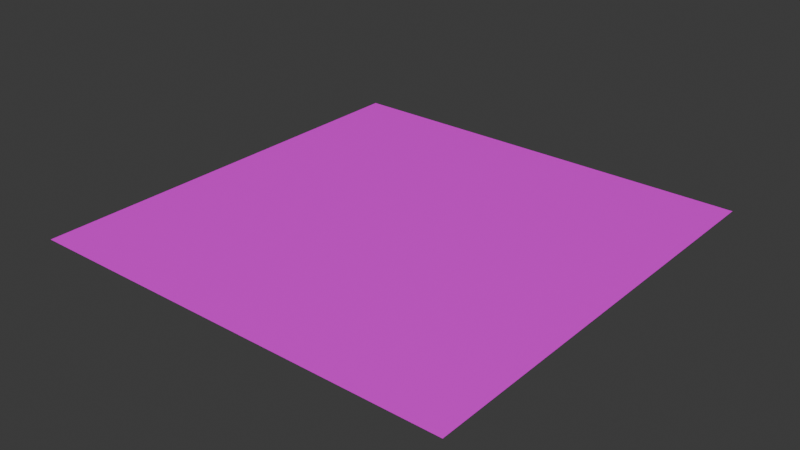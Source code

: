 # Source: WaterLily.blend  (saved by Blender 4.0.36; exported with 4.5.12 LTS)
import bpy
from mathutils import Matrix  # noqa: F401  (used for matrix-valued properties, if any)

bpy.ops.wm.read_factory_settings(use_empty=True)
scene = bpy.context.scene
scene.name = 'Scene'

# ---- collections
col_collection = bpy.data.collections.new('Collection'); scene.collection.children.link(col_collection)

# ---- images (referenced by path relative to the original .blend; pixels are not part of the script)
import os
ASSET_DIR = os.environ.get("B2B_ASSET_DIR", "")  # directory of the original .blend (textures are referenced by path, not embedded)
HERE = os.path.dirname(os.path.abspath(__file__))  # packed textures are extracted next to this script under _unpacked/

def load_image(name, relpath, width, height, colorspace="sRGB"):
    """Load a texture the original file referenced (path relative to the .blend, or extracted next to this script)."""
    p = next((c for c in (os.path.join(HERE, relpath), os.path.join(ASSET_DIR, relpath)) if relpath and os.path.exists(c)), "")
    if p:
        img = bpy.data.images.load(p, check_existing=True)
        img.name = name
    else:  # same state as the original file: an image datablock whose file is absent (Cycles renders it pink)
        img = bpy.data.images.new(name, width, height)
        img.source = "FILE"
        img.filepath = "//" + (relpath or name)
    img.colorspace_settings.name = colorspace
    return img
img_untitled_artwork__9__png = load_image('Untitled_Artwork (9).png', 'Untitled_Artwork (9).png', 1024, 1024, 'sRGB')

# ---- materials (node trees are filled in below, after node groups)
mat_waterlily = bpy.data.materials.new('WaterLily')

# ---- material node trees
mat_waterlily.use_nodes = True; mat_waterlily.node_tree.nodes.clear()
_N = mat_waterlily.node_tree.nodes; _L = mat_waterlily.node_tree.links
n0 = _N.new('ShaderNodeBsdfPrincipled'); n0.name = 'Principled BSDF'; n0.location = (10, 300)
n0.inputs[3].default_value = 1.45
n1 = _N.new('ShaderNodeOutputMaterial'); n1.name = 'Material Output'; n1.location = (300, 300)
n2 = _N.new('ShaderNodeTexImage'); n2.name = 'Image Texture'; n2.location = (-431, 209)
n2.image = img_untitled_artwork__9__png
_L.new(n0.outputs[0], n1.inputs[0])
_L.new(n2.outputs[0], n0.inputs[0])
_L.new(n2.outputs[1], n0.inputs[4])
n1.is_active_output = True

# ---- world
world_world = bpy.data.worlds.new('World'); scene.world = world_world
world_world.use_nodes = True; world_world.node_tree.nodes.clear()
_N = world_world.node_tree.nodes; _L = world_world.node_tree.links
n0 = _N.new('ShaderNodeOutputWorld'); n0.name = 'World Output'; n0.location = (300, 300)
n1 = _N.new('ShaderNodeBackground'); n1.name = 'Background'; n1.location = (10, 300)
n1.inputs[0].default_value = (0.05088, 0.05088, 0.05088, 1.0)
_L.new(n1.outputs[0], n0.inputs[0])
n0.is_active_output = True
world_world.color = (0.05088, 0.05088, 0.05088)
world_world.use_sun_shadow = False
world_world.sun_shadow_jitter_overblur = 0.0

# ---- meshes
me_plane = bpy.data.meshes.new('Plane')
me_plane.from_pydata([(-1.339, -1.339, -1.144), (1.339, -1.339, -1.144), (-1.339, 1.339, -1.144), (1.339, 1.339, -1.144)], [], [(0, 1, 3, 2)])
_uv = me_plane.uv_layers.new(name='UVMap')
_uv.uv.foreach_set('vector', [0.0, 0.0, 1.0, 0.0, 1.0, 1.0, 0.0, 1.0])
me_plane.materials.append(mat_waterlily)
me_plane.update()

# ---- objects
ob_plane = bpy.data.objects.new('Plane', me_plane)

# ---- transforms, parenting, visibility, modifiers, constraints
ob_plane.location = (0.0, 0.0, 0.0)
ob_plane.scale = (0.1742, 0.1742, 0.1742)

# ---- collection membership
col_collection.objects.link(ob_plane)

# ---- scene / render settings (as saved in the file)
scene.frame_start = 1; scene.frame_end = 250; scene.frame_set(1)
scene.render.engine = 'CYCLES'
scene.cycles.samples = 300
scene.cycles.sampling_pattern = 'TABULATED_SOBOL'
scene.cycles.bake_type = 'DIFFUSE'
bpy.context.view_layer.update()

# ---- added for rendering (the .blend has no active camera and no usable light): camera, sun
cam_auto = bpy.data.cameras.new('AutoCamera')
cam_auto.lens = 50.0
cam_auto.sensor_width = 36.0
cam_auto.clip_end = 1000.0
ob_auto_camera = bpy.data.objects.new('AutoCamera', cam_auto)
scene.collection.objects.link(ob_auto_camera)
ob_auto_camera.location = (0.610411, -0.732493, 0.289062)
ob_auto_camera.rotation_euler = (1.09748, -7.21219e-08, 0.694738)
scene.camera = ob_auto_camera
light_auto_sun = bpy.data.lights.new('AutoSun', 'SUN')
light_auto_sun.energy = 3.0
light_auto_sun.angle = 0.0523599
ob_auto_sun = bpy.data.objects.new('AutoSun', light_auto_sun)
scene.collection.objects.link(ob_auto_sun)
ob_auto_sun.rotation_euler = (0.872665, 0.174533, 0.523599)
bpy.context.view_layer.update()
